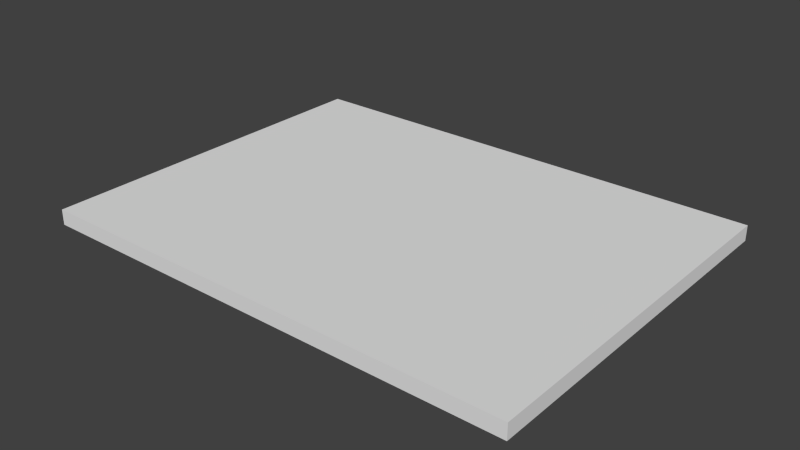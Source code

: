 # Source: Part_with_Front_and_Bottom_Edgebanding.blend  (saved by Blender 2.74.0; exported with 4.5.12 LTS)
import bpy
from mathutils import Matrix  # noqa: F401  (used for matrix-valued properties, if any)

bpy.ops.wm.read_factory_settings(use_empty=True)
scene = bpy.context.scene
scene.name = 'Scene'

# ---- collections
col_collection_1 = bpy.data.collections.new('Collection 1'); scene.collection.children.link(col_collection_1)

# ---- world
world_world = bpy.data.worlds.new('World'); scene.world = world_world
world_world.color = (0.05088, 0.05088, 0.05088)
world_world.use_sun_shadow = False
world_world.sun_shadow_jitter_overblur = 0.0
world_world.cycles.sampling_method = 'MANUAL'
world_world.cycles.sample_map_resolution = 256

# ---- meshes
me_base_point = bpy.data.meshes.new('Base Point')
me_base_point.from_pydata([(0.0, 0.0, 0.0)], [], [])
me_base_point.use_remesh_preserve_volume = False
me_base_point.use_remesh_preserve_attributes = False
me_base_point.use_mirror_vertex_groups = False
me_base_point.update()
me_cutpart = bpy.data.meshes.new('Cutpart')
me_cutpart.from_pydata([(0.0, 0.0, 0.0), (0.0, 0.4572, 0.0), (0.6096, 0.4572, 0.0), (0.6096, 0.0, 0.0), (0.0, 0.0, 0.01905), (0.0, 0.4572, 0.01905), (0.6096, 0.4572, 0.01905), (0.6096, 0.0, 0.01905)], [], [(0, 1, 2, 3), (4, 7, 6, 5), (0, 4, 5, 1), (1, 5, 6, 2), (2, 6, 7, 3), (4, 0, 3, 7)])
me_cutpart.polygons.foreach_set('material_index', [2, 1, 0, 3, 3, 0])
_uv = me_cutpart.uv_layers.new(name='UVMap')
_uv.uv.foreach_set('vector', [0.678, 0.3333, 0.678, 0.678, 0.01134, 0.678, 0.01134, 0.3333, 0.678, 0.3333, 0.01134, 0.3333, 0.01134, -0.01134, 0.678, -0.01134, 0.7324, 0.5, 0.7181, 0.5, 0.7181, 0.0, 0.7324, 0.0, 0.9841, 0.9635, 0.9841, 0.9844, 0.0105, 0.9844, 0.0105, 0.9635, 0.6901, 0.9616, 0.6901, 0.9759, 0.1901, 0.9759, 0.1901, 0.9616, 0.7181, 0.6667, 0.7037, 0.6667, 0.7037, 0.0, 0.7181, 0.0])
me_cutpart.materials.append(None)
me_cutpart.materials.append(None)
me_cutpart.materials.append(None)
me_cutpart.materials.append(None)
me_cutpart.use_remesh_preserve_volume = False
me_cutpart.use_remesh_preserve_attributes = False
me_cutpart.use_mirror_vertex_groups = False
me_cutpart.update()
me_cage = bpy.data.meshes.new('CAGE')
me_cage.from_pydata([(0.0, 0.0, 0.0), (0.0, 0.4572, 0.0), (0.6096, 0.4572, 0.0), (0.6096, 0.0, 0.0), (0.0, 0.0, 0.01905), (0.0, 0.4572, 0.01905), (0.6096, 0.4572, 0.01905), (0.6096, 0.0, 0.01905)], [], [(0, 1, 2, 3), (4, 7, 6, 5), (0, 4, 5, 1), (1, 5, 6, 2), (2, 6, 7, 3), (4, 0, 3, 7)])
me_cage.use_remesh_preserve_volume = False
me_cage.use_remesh_preserve_attributes = False
me_cage.use_mirror_vertex_groups = False
me_cage.update()

# ---- objects
ob_bpassembly_part_with_no_edgebanding = bpy.data.objects.new('BPASSEMBLY.Part with No Edgebanding', me_base_point)
ob_vpdimz_part_with_no_edgebanding = bpy.data.objects.new('VPDIMZ.Part with No Edgebanding', None)
ob_vpdimy_part_with_no_edgebanding = bpy.data.objects.new('VPDIMY.Part with No Edgebanding', None)
ob_vpdimx_part_with_no_edgebanding = bpy.data.objects.new('VPDIMX.Part with No Edgebanding', None)
ob_mesh_part_with_no_edgebanding_cutpart = bpy.data.objects.new('MESH.Part with No Edgebanding.Cutpart', me_cutpart)
ob_cage_part_with_no_edgebanding_cage = bpy.data.objects.new('CAGE.Part with No Edgebanding.CAGE', me_cage)

# ---- transforms, parenting, visibility, modifiers, constraints
ob_bpassembly_part_with_no_edgebanding.location = (0.0, 0.0, 0.0)
ob_bpassembly_part_with_no_edgebanding.lineart.crease_threshold = 0.0
ob_vpdimz_part_with_no_edgebanding.parent = ob_bpassembly_part_with_no_edgebanding
ob_vpdimz_part_with_no_edgebanding.location = (0.0, 0.0, 0.01905)
ob_vpdimz_part_with_no_edgebanding.lock_location = (True, True, False)
ob_vpdimz_part_with_no_edgebanding.empty_display_size = 0.0508
ob_vpdimz_part_with_no_edgebanding.empty_image_offset = (0.0, 0.0)
ob_vpdimz_part_with_no_edgebanding.lineart.crease_threshold = 0.0
ob_vpdimy_part_with_no_edgebanding.parent = ob_bpassembly_part_with_no_edgebanding
ob_vpdimy_part_with_no_edgebanding.location = (0.0, 0.4572, 0.0)
ob_vpdimy_part_with_no_edgebanding.lock_location = (True, False, True)
ob_vpdimy_part_with_no_edgebanding.empty_display_size = 0.0508
ob_vpdimy_part_with_no_edgebanding.empty_image_offset = (0.0, 0.0)
ob_vpdimy_part_with_no_edgebanding.lineart.crease_threshold = 0.0
ob_vpdimx_part_with_no_edgebanding.parent = ob_bpassembly_part_with_no_edgebanding
ob_vpdimx_part_with_no_edgebanding.location = (0.6096, 0.0, 0.0)
ob_vpdimx_part_with_no_edgebanding.lock_location = (False, True, True)
ob_vpdimx_part_with_no_edgebanding.empty_display_size = 0.0508
ob_vpdimx_part_with_no_edgebanding.empty_image_offset = (0.0, 0.0)
ob_vpdimx_part_with_no_edgebanding.lineart.crease_threshold = 0.0
ob_mesh_part_with_no_edgebanding_cutpart.parent = ob_bpassembly_part_with_no_edgebanding
ob_mesh_part_with_no_edgebanding_cutpart.location = (0.0, 0.0, 0.0)
ob_mesh_part_with_no_edgebanding_cutpart.lock_location = (True, True, True)
ob_mesh_part_with_no_edgebanding_cutpart.lock_rotation = (True, True, True)
ob_mesh_part_with_no_edgebanding_cutpart.lock_scale = (True, True, True)
ob_mesh_part_with_no_edgebanding_cutpart.lineart.crease_threshold = 0.0
_vg = ob_mesh_part_with_no_edgebanding_cutpart.vertex_groups.new(name='X Dimension')
_vg = ob_mesh_part_with_no_edgebanding_cutpart.vertex_groups.new(name='Y Dimension')
_vg = ob_mesh_part_with_no_edgebanding_cutpart.vertex_groups.new(name='Z Dimension')
_m = ob_mesh_part_with_no_edgebanding_cutpart.modifiers.new('Hook-VPDIMX.New Part', 'HOOK')
_m.center = (0.6096, 0.0, 0.0)
_m.matrix_inverse = ((1.0, 0.0, 0.0, -0.6096), (0.0, 1.0, 0.0, 0.0), (0.0, 0.0, 1.0, 0.0), (0.0, 0.0, 0.0, 1.0))
_m.object = ob_vpdimx_part_with_no_edgebanding
_m = ob_mesh_part_with_no_edgebanding_cutpart.modifiers.new('Hook-VPDIMY.New Part', 'HOOK')
_m.center = (0.0, 0.4572, 0.0)
_m.matrix_inverse = ((1.0, 0.0, 0.0, 0.0), (0.0, 1.0, 0.0, -0.4572), (0.0, 0.0, 1.0, 0.0), (0.0, 0.0, 0.0, 1.0))
_m.object = ob_vpdimy_part_with_no_edgebanding
_m = ob_mesh_part_with_no_edgebanding_cutpart.modifiers.new('Hook-VPDIMZ.New Part', 'HOOK')
_m.center = (0.0, 0.0, 0.01905)
_m.matrix_inverse = ((1.0, 0.0, 0.0, 0.0), (0.0, 1.0, 0.0, 0.0), (0.0, 0.0, 1.0, -0.01905), (0.0, 0.0, 0.0, 1.0))
_m.object = ob_vpdimz_part_with_no_edgebanding
_m = ob_mesh_part_with_no_edgebanding_cutpart.modifiers.new('ZQuantity', 'ARRAY')
_m.count = 1
_m.use_constant_offset = True
_m.constant_offset_displace = (0.0, 0.0, 0.0)
_m.use_relative_offset = False
_m = ob_mesh_part_with_no_edgebanding_cutpart.modifiers.new('XQuantity', 'ARRAY')
_m.count = 1
_m.use_constant_offset = True
_m.constant_offset_displace = (0.0, 0.0, 0.0)
_m.use_relative_offset = False
ob_cage_part_with_no_edgebanding_cage.parent = ob_bpassembly_part_with_no_edgebanding
ob_cage_part_with_no_edgebanding_cage.location = (0.0, 0.0, 0.0)
ob_cage_part_with_no_edgebanding_cage.lock_location = (True, True, True)
ob_cage_part_with_no_edgebanding_cage.lock_rotation = (True, True, True)
ob_cage_part_with_no_edgebanding_cage.visible_camera = False
ob_cage_part_with_no_edgebanding_cage.visible_diffuse = False
ob_cage_part_with_no_edgebanding_cage.visible_glossy = False
ob_cage_part_with_no_edgebanding_cage.visible_transmission = False
ob_cage_part_with_no_edgebanding_cage.visible_shadow = False
ob_cage_part_with_no_edgebanding_cage.display_type = 'WIRE'
ob_cage_part_with_no_edgebanding_cage.lineart.crease_threshold = 0.0
_vg = ob_cage_part_with_no_edgebanding_cage.vertex_groups.new(name='X Dimension')
_vg = ob_cage_part_with_no_edgebanding_cage.vertex_groups.new(name='Y Dimension')
_vg = ob_cage_part_with_no_edgebanding_cage.vertex_groups.new(name='Z Dimension')
_m = ob_cage_part_with_no_edgebanding_cage.modifiers.new('Hook-VPDIMX.New Assembly', 'HOOK')
_m.center = (0.6096, 0.0, 0.0)
_m.matrix_inverse = ((1.0, 0.0, 0.0, -0.6096), (0.0, 1.0, 0.0, 0.0), (0.0, 0.0, 1.0, 0.0), (0.0, 0.0, 0.0, 1.0))
_m.object = ob_vpdimx_part_with_no_edgebanding
_m = ob_cage_part_with_no_edgebanding_cage.modifiers.new('Hook-VPDIMY.New Assembly', 'HOOK')
_m.center = (0.0, 0.4572, 0.0)
_m.matrix_inverse = ((1.0, 0.0, 0.0, 0.0), (0.0, 1.0, 0.0, -0.4572), (0.0, 0.0, 1.0, 0.0), (0.0, 0.0, 0.0, 1.0))
_m.object = ob_vpdimy_part_with_no_edgebanding
_m = ob_cage_part_with_no_edgebanding_cage.modifiers.new('Hook-VPDIMZ.New Assembly', 'HOOK')
_m.center = (0.0, 0.0, 0.01905)
_m.matrix_inverse = ((1.0, 0.0, 0.0, 0.0), (0.0, 1.0, 0.0, 0.0), (0.0, 0.0, 1.0, -0.01905), (0.0, 0.0, 0.0, 1.0))
_m.object = ob_vpdimz_part_with_no_edgebanding

# ---- collection membership
col_collection_1.objects.link(ob_bpassembly_part_with_no_edgebanding)
col_collection_1.objects.link(ob_vpdimz_part_with_no_edgebanding)
col_collection_1.objects.link(ob_vpdimy_part_with_no_edgebanding)
col_collection_1.objects.link(ob_vpdimx_part_with_no_edgebanding)
col_collection_1.objects.link(ob_mesh_part_with_no_edgebanding_cutpart)
col_collection_1.objects.link(ob_cage_part_with_no_edgebanding_cage)

# ---- scene / render settings (as saved in the file)
scene.frame_start = 1; scene.frame_end = 250; scene.frame_set(1)
scene.render.engine = 'CYCLES'
scene.render.resolution_percentage = 50
scene.render.dither_intensity = 0.0
scene.cycles.use_denoising = False
scene.cycles.samples = 10
scene.cycles.sampling_pattern = 'TABULATED_SOBOL'
scene.cycles.light_sampling_threshold = 0.0
scene.cycles.use_adaptive_sampling = False
scene.cycles.use_light_tree = False
scene.cycles.caustics_reflective = False
scene.cycles.caustics_refractive = False
scene.cycles.blur_glossy = 0.0
scene.cycles.pixel_filter_type = 'GAUSSIAN'
scene.cycles.sample_clamp_direct = 1.0
scene.cycles.sample_clamp_indirect = 1.0
scene.view_settings.view_transform = 'Standard'
bpy.context.view_layer.update()

# ---- added for rendering (the .blend has no active camera and no usable light): camera, sun
cam_auto = bpy.data.cameras.new('AutoCamera')
cam_auto.lens = 50.0
cam_auto.sensor_width = 36.0
cam_auto.clip_end = 1000.0
ob_auto_camera = bpy.data.objects.new('AutoCamera', cam_auto)
scene.collection.objects.link(ob_auto_camera)
ob_auto_camera.location = (1.01004, -0.61769, 0.573718)
ob_auto_camera.rotation_euler = (1.09748, -7.21219e-08, 0.694738)
scene.camera = ob_auto_camera
light_auto_sun = bpy.data.lights.new('AutoSun', 'SUN')
light_auto_sun.energy = 3.0
light_auto_sun.angle = 0.0523599
ob_auto_sun = bpy.data.objects.new('AutoSun', light_auto_sun)
scene.collection.objects.link(ob_auto_sun)
ob_auto_sun.rotation_euler = (0.872665, 0.174533, 0.523599)
bpy.context.view_layer.update()

